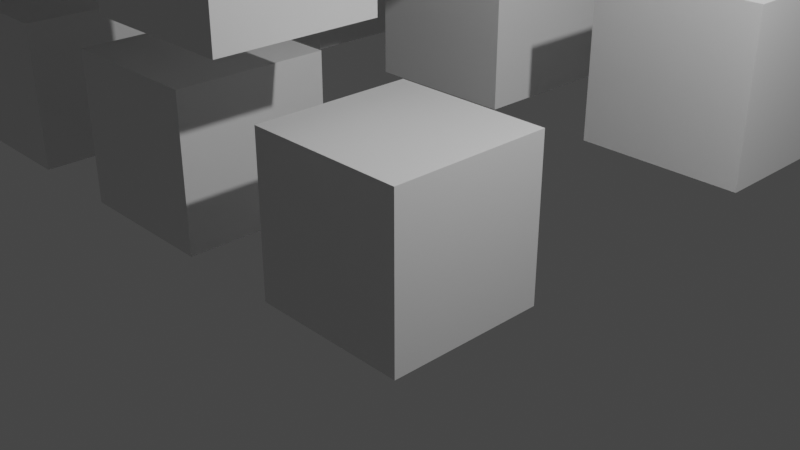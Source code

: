 # Source: sorting_test.blend  (saved by Blender 2.80.35; exported with 4.5.12 LTS)
import bpy
from mathutils import Matrix  # noqa: F401  (used for matrix-valued properties, if any)

bpy.ops.wm.read_factory_settings(use_empty=True)
scene = bpy.context.scene
scene.name = 'Scene'

# ---- collections
col_new_import = bpy.data.collections.new('new_import'); scene.collection.children.link(col_new_import)

# ---- materials (node trees are filled in below, after node groups)
mat_material = bpy.data.materials.new('Material')
mat_material.alpha_threshold = 0.0
mat_material.use_transparent_shadow = False
mat_material.roughness = 0.5
mat_material.line_color = (0.0, 0.0, 0.0, 1.0)

# ---- material node trees
mat_material.use_nodes = True; mat_material.node_tree.nodes.clear()
_N = mat_material.node_tree.nodes; _L = mat_material.node_tree.links
n0 = _N.new('ShaderNodeOutputMaterial'); n0.name = 'Material Output'; n0.location = (300, 300)
n1 = _N.new('ShaderNodeBsdfPrincipled'); n1.name = 'Principled BSDF'; n1.location = (10, 300)
n1.distribution = 'GGX'
n1.subsurface_method = 'BURLEY'
n1.inputs[3].default_value = 1.45
_L.new(n1.outputs[0], n0.inputs[0])
n0.is_active_output = True

# ---- world
world_world = bpy.data.worlds.new('World'); scene.world = world_world
world_world.color = (0.05088, 0.05088, 0.05088)
world_world.use_sun_shadow = False
world_world.sun_shadow_jitter_overblur = 0.0

# ---- cameras
cam_camera = bpy.data.cameras.new('Camera')
cam_camera.clip_end = 100.0
cam_camera.ortho_scale = 7.314
cam_camera.dof.focus_distance = 0.0
cam_camera.dof.aperture_fstop = 128.0

# ---- lights
light_light = bpy.data.lights.new('Light', 'POINT')
light_light.transmission_factor = 0.0
light_light.cutoff_distance = 30.0
light_light.energy = 1000.0
light_light.shadow_buffer_clip_start = 1.001
light_light.shadow_soft_size = 0.1
light_light.shadow_maximum_resolution = 0.006
light_light.use_absolute_resolution = True

# ---- meshes
me_cube = bpy.data.meshes.new('Cube')
me_cube.from_pydata([(1.0, 1.0, 1.0), (1.0, 1.0, -1.0), (1.0, -1.0, 1.0), (1.0, -1.0, -1.0), (-1.0, 1.0, 1.0), (-1.0, 1.0, -1.0), (-1.0, -1.0, 1.0), (-1.0, -1.0, -1.0)], [], [(0, 4, 6, 2), (3, 2, 6, 7), (7, 6, 4, 5), (5, 1, 3, 7), (1, 0, 2, 3), (5, 4, 0, 1)])
_uv = me_cube.uv_layers.new(name='UVMap')
_uv.uv.foreach_set('vector', [0.375, 0.0, 0.625, 0.0, 0.625, 0.25, 0.375, 0.25, 0.375, 0.25, 0.625, 0.25, 0.625, 0.5, 0.375, 0.5, 0.375, 0.5, 0.625, 0.5, 0.625, 0.75, 0.375, 0.75, 0.375, 0.75, 0.625, 0.75, 0.625, 1.0, 0.375, 1.0, 0.125, 0.5, 0.375, 0.5, 0.375, 0.75, 0.125, 0.75, 0.625, 0.5, 0.875, 0.5, 0.875, 0.75, 0.625, 0.75])
me_cube.materials.append(mat_material)
me_cube.use_remesh_preserve_volume = False
me_cube.use_remesh_preserve_attributes = False
me_cube.use_mirror_vertex_groups = False
me_cube.update()
me_cube_002 = bpy.data.meshes.new('Cube.002')
me_cube_002.from_pydata([(1.0, 1.0, 1.0), (1.0, 1.0, -1.0), (1.0, -1.0, 1.0), (1.0, -1.0, -1.0), (-1.0, 1.0, 1.0), (-1.0, 1.0, -1.0), (-1.0, -1.0, 1.0), (-1.0, -1.0, -1.0)], [], [(0, 4, 6, 2), (3, 2, 6, 7), (7, 6, 4, 5), (5, 1, 3, 7), (1, 0, 2, 3), (5, 4, 0, 1)])
_uv = me_cube_002.uv_layers.new(name='UVMap')
_uv.uv.foreach_set('vector', [0.375, 0.0, 0.625, 0.0, 0.625, 0.25, 0.375, 0.25, 0.375, 0.25, 0.625, 0.25, 0.625, 0.5, 0.375, 0.5, 0.375, 0.5, 0.625, 0.5, 0.625, 0.75, 0.375, 0.75, 0.375, 0.75, 0.625, 0.75, 0.625, 1.0, 0.375, 1.0, 0.125, 0.5, 0.375, 0.5, 0.375, 0.75, 0.125, 0.75, 0.625, 0.5, 0.875, 0.5, 0.875, 0.75, 0.625, 0.75])
me_cube_002.materials.append(mat_material)
me_cube_002.use_remesh_preserve_volume = False
me_cube_002.use_remesh_preserve_attributes = False
me_cube_002.use_mirror_vertex_groups = False
me_cube_002.update()
me_cube_003 = bpy.data.meshes.new('Cube.003')
me_cube_003.from_pydata([(1.0, 1.0, 1.0), (1.0, 1.0, -1.0), (1.0, -1.0, 1.0), (1.0, -1.0, -1.0), (-1.0, 1.0, 1.0), (-1.0, 1.0, -1.0), (-1.0, -1.0, 1.0), (-1.0, -1.0, -1.0)], [], [(0, 4, 6, 2), (3, 2, 6, 7), (7, 6, 4, 5), (5, 1, 3, 7), (1, 0, 2, 3), (5, 4, 0, 1)])
_uv = me_cube_003.uv_layers.new(name='UVMap')
_uv.uv.foreach_set('vector', [0.375, 0.0, 0.625, 0.0, 0.625, 0.25, 0.375, 0.25, 0.375, 0.25, 0.625, 0.25, 0.625, 0.5, 0.375, 0.5, 0.375, 0.5, 0.625, 0.5, 0.625, 0.75, 0.375, 0.75, 0.375, 0.75, 0.625, 0.75, 0.625, 1.0, 0.375, 1.0, 0.125, 0.5, 0.375, 0.5, 0.375, 0.75, 0.125, 0.75, 0.625, 0.5, 0.875, 0.5, 0.875, 0.75, 0.625, 0.75])
me_cube_003.materials.append(mat_material)
me_cube_003.use_remesh_preserve_volume = False
me_cube_003.use_remesh_preserve_attributes = False
me_cube_003.use_mirror_vertex_groups = False
me_cube_003.update()
me_cube_004 = bpy.data.meshes.new('Cube.004')
me_cube_004.from_pydata([(1.0, 1.0, 1.0), (1.0, 1.0, -1.0), (1.0, -1.0, 1.0), (1.0, -1.0, -1.0), (-1.0, 1.0, 1.0), (-1.0, 1.0, -1.0), (-1.0, -1.0, 1.0), (-1.0, -1.0, -1.0)], [], [(0, 4, 6, 2), (3, 2, 6, 7), (7, 6, 4, 5), (5, 1, 3, 7), (1, 0, 2, 3), (5, 4, 0, 1)])
_uv = me_cube_004.uv_layers.new(name='UVMap')
_uv.uv.foreach_set('vector', [0.375, 0.0, 0.625, 0.0, 0.625, 0.25, 0.375, 0.25, 0.375, 0.25, 0.625, 0.25, 0.625, 0.5, 0.375, 0.5, 0.375, 0.5, 0.625, 0.5, 0.625, 0.75, 0.375, 0.75, 0.375, 0.75, 0.625, 0.75, 0.625, 1.0, 0.375, 1.0, 0.125, 0.5, 0.375, 0.5, 0.375, 0.75, 0.125, 0.75, 0.625, 0.5, 0.875, 0.5, 0.875, 0.75, 0.625, 0.75])
me_cube_004.materials.append(mat_material)
me_cube_004.use_remesh_preserve_volume = False
me_cube_004.use_remesh_preserve_attributes = False
me_cube_004.use_mirror_vertex_groups = False
me_cube_004.update()
me_cube_001 = bpy.data.meshes.new('Cube.001')
me_cube_001.from_pydata([(1.0, 1.0, 1.0), (1.0, 1.0, -1.0), (1.0, -1.0, 1.0), (1.0, -1.0, -1.0), (-1.0, 1.0, 1.0), (-1.0, 1.0, -1.0), (-1.0, -1.0, 1.0), (-1.0, -1.0, -1.0)], [], [(0, 4, 6, 2), (3, 2, 6, 7), (7, 6, 4, 5), (5, 1, 3, 7), (1, 0, 2, 3), (5, 4, 0, 1)])
_uv = me_cube_001.uv_layers.new(name='UVMap')
_uv.uv.foreach_set('vector', [0.375, 0.0, 0.625, 0.0, 0.625, 0.25, 0.375, 0.25, 0.375, 0.25, 0.625, 0.25, 0.625, 0.5, 0.375, 0.5, 0.375, 0.5, 0.625, 0.5, 0.625, 0.75, 0.375, 0.75, 0.375, 0.75, 0.625, 0.75, 0.625, 1.0, 0.375, 1.0, 0.125, 0.5, 0.375, 0.5, 0.375, 0.75, 0.125, 0.75, 0.625, 0.5, 0.875, 0.5, 0.875, 0.75, 0.625, 0.75])
me_cube_001.materials.append(mat_material)
me_cube_001.use_remesh_preserve_volume = False
me_cube_001.use_remesh_preserve_attributes = False
me_cube_001.use_mirror_vertex_groups = False
me_cube_001.update()
me_cube_005 = bpy.data.meshes.new('Cube.005')
me_cube_005.from_pydata([(1.0, 1.0, 1.0), (1.0, 1.0, -1.0), (1.0, -1.0, 1.0), (1.0, -1.0, -1.0), (-1.0, 1.0, 1.0), (-1.0, 1.0, -1.0), (-1.0, -1.0, 1.0), (-1.0, -1.0, -1.0)], [], [(0, 4, 6, 2), (3, 2, 6, 7), (7, 6, 4, 5), (5, 1, 3, 7), (1, 0, 2, 3), (5, 4, 0, 1)])
_uv = me_cube_005.uv_layers.new(name='UVMap')
_uv.uv.foreach_set('vector', [0.375, 0.0, 0.625, 0.0, 0.625, 0.25, 0.375, 0.25, 0.375, 0.25, 0.625, 0.25, 0.625, 0.5, 0.375, 0.5, 0.375, 0.5, 0.625, 0.5, 0.625, 0.75, 0.375, 0.75, 0.375, 0.75, 0.625, 0.75, 0.625, 1.0, 0.375, 1.0, 0.125, 0.5, 0.375, 0.5, 0.375, 0.75, 0.125, 0.75, 0.625, 0.5, 0.875, 0.5, 0.875, 0.75, 0.625, 0.75])
me_cube_005.materials.append(mat_material)
me_cube_005.use_remesh_preserve_volume = False
me_cube_005.use_remesh_preserve_attributes = False
me_cube_005.use_mirror_vertex_groups = False
me_cube_005.update()
me_cube_006 = bpy.data.meshes.new('Cube.006')
me_cube_006.from_pydata([(1.0, 1.0, 1.0), (1.0, 1.0, -1.0), (1.0, -1.0, 1.0), (1.0, -1.0, -1.0), (-1.0, 1.0, 1.0), (-1.0, 1.0, -1.0), (-1.0, -1.0, 1.0), (-1.0, -1.0, -1.0)], [], [(0, 4, 6, 2), (3, 2, 6, 7), (7, 6, 4, 5), (5, 1, 3, 7), (1, 0, 2, 3), (5, 4, 0, 1)])
_uv = me_cube_006.uv_layers.new(name='UVMap')
_uv.uv.foreach_set('vector', [0.375, 0.0, 0.625, 0.0, 0.625, 0.25, 0.375, 0.25, 0.375, 0.25, 0.625, 0.25, 0.625, 0.5, 0.375, 0.5, 0.375, 0.5, 0.625, 0.5, 0.625, 0.75, 0.375, 0.75, 0.375, 0.75, 0.625, 0.75, 0.625, 1.0, 0.375, 1.0, 0.125, 0.5, 0.375, 0.5, 0.375, 0.75, 0.125, 0.75, 0.625, 0.5, 0.875, 0.5, 0.875, 0.75, 0.625, 0.75])
me_cube_006.materials.append(mat_material)
me_cube_006.use_remesh_preserve_volume = False
me_cube_006.use_remesh_preserve_attributes = False
me_cube_006.use_mirror_vertex_groups = False
me_cube_006.update()
me_cube_007 = bpy.data.meshes.new('Cube.007')
me_cube_007.from_pydata([(1.0, 1.0, 1.0), (1.0, 1.0, -1.0), (1.0, -1.0, 1.0), (1.0, -1.0, -1.0), (-1.0, 1.0, 1.0), (-1.0, 1.0, -1.0), (-1.0, -1.0, 1.0), (-1.0, -1.0, -1.0)], [], [(0, 4, 6, 2), (3, 2, 6, 7), (7, 6, 4, 5), (5, 1, 3, 7), (1, 0, 2, 3), (5, 4, 0, 1)])
_uv = me_cube_007.uv_layers.new(name='UVMap')
_uv.uv.foreach_set('vector', [0.375, 0.0, 0.625, 0.0, 0.625, 0.25, 0.375, 0.25, 0.375, 0.25, 0.625, 0.25, 0.625, 0.5, 0.375, 0.5, 0.375, 0.5, 0.625, 0.5, 0.625, 0.75, 0.375, 0.75, 0.375, 0.75, 0.625, 0.75, 0.625, 1.0, 0.375, 1.0, 0.125, 0.5, 0.375, 0.5, 0.375, 0.75, 0.125, 0.75, 0.625, 0.5, 0.875, 0.5, 0.875, 0.75, 0.625, 0.75])
me_cube_007.materials.append(mat_material)
me_cube_007.use_remesh_preserve_volume = False
me_cube_007.use_remesh_preserve_attributes = False
me_cube_007.use_mirror_vertex_groups = False
me_cube_007.update()
me_cube_008 = bpy.data.meshes.new('Cube.008')
me_cube_008.from_pydata([(1.0, 1.0, 1.0), (1.0, 1.0, -1.0), (1.0, -1.0, 1.0), (1.0, -1.0, -1.0), (-1.0, 1.0, 1.0), (-1.0, 1.0, -1.0), (-1.0, -1.0, 1.0), (-1.0, -1.0, -1.0)], [], [(0, 4, 6, 2), (3, 2, 6, 7), (7, 6, 4, 5), (5, 1, 3, 7), (1, 0, 2, 3), (5, 4, 0, 1)])
_uv = me_cube_008.uv_layers.new(name='UVMap')
_uv.uv.foreach_set('vector', [0.375, 0.0, 0.625, 0.0, 0.625, 0.25, 0.375, 0.25, 0.375, 0.25, 0.625, 0.25, 0.625, 0.5, 0.375, 0.5, 0.375, 0.5, 0.625, 0.5, 0.625, 0.75, 0.375, 0.75, 0.375, 0.75, 0.625, 0.75, 0.625, 1.0, 0.375, 1.0, 0.125, 0.5, 0.375, 0.5, 0.375, 0.75, 0.125, 0.75, 0.625, 0.5, 0.875, 0.5, 0.875, 0.75, 0.625, 0.75])
me_cube_008.materials.append(mat_material)
me_cube_008.use_remesh_preserve_volume = False
me_cube_008.use_remesh_preserve_attributes = False
me_cube_008.use_mirror_vertex_groups = False
me_cube_008.update()
me_cube_009 = bpy.data.meshes.new('Cube.009')
me_cube_009.from_pydata([(1.0, 1.0, 1.0), (1.0, 1.0, -1.0), (1.0, -1.0, 1.0), (1.0, -1.0, -1.0), (-1.0, 1.0, 1.0), (-1.0, 1.0, -1.0), (-1.0, -1.0, 1.0), (-1.0, -1.0, -1.0)], [], [(0, 4, 6, 2), (3, 2, 6, 7), (7, 6, 4, 5), (5, 1, 3, 7), (1, 0, 2, 3), (5, 4, 0, 1)])
_uv = me_cube_009.uv_layers.new(name='UVMap')
_uv.uv.foreach_set('vector', [0.375, 0.0, 0.625, 0.0, 0.625, 0.25, 0.375, 0.25, 0.375, 0.25, 0.625, 0.25, 0.625, 0.5, 0.375, 0.5, 0.375, 0.5, 0.625, 0.5, 0.625, 0.75, 0.375, 0.75, 0.375, 0.75, 0.625, 0.75, 0.625, 1.0, 0.375, 1.0, 0.125, 0.5, 0.375, 0.5, 0.375, 0.75, 0.125, 0.75, 0.625, 0.5, 0.875, 0.5, 0.875, 0.75, 0.625, 0.75])
me_cube_009.materials.append(mat_material)
me_cube_009.use_remesh_preserve_volume = False
me_cube_009.use_remesh_preserve_attributes = False
me_cube_009.use_mirror_vertex_groups = False
me_cube_009.update()
me_cube_010 = bpy.data.meshes.new('Cube.010')
me_cube_010.from_pydata([(1.0, 1.0, 1.0), (1.0, 1.0, -1.0), (1.0, -1.0, 1.0), (1.0, -1.0, -1.0), (-1.0, 1.0, 1.0), (-1.0, 1.0, -1.0), (-1.0, -1.0, 1.0), (-1.0, -1.0, -1.0)], [], [(0, 4, 6, 2), (3, 2, 6, 7), (7, 6, 4, 5), (5, 1, 3, 7), (1, 0, 2, 3), (5, 4, 0, 1)])
_uv = me_cube_010.uv_layers.new(name='UVMap')
_uv.uv.foreach_set('vector', [0.375, 0.0, 0.625, 0.0, 0.625, 0.25, 0.375, 0.25, 0.375, 0.25, 0.625, 0.25, 0.625, 0.5, 0.375, 0.5, 0.375, 0.5, 0.625, 0.5, 0.625, 0.75, 0.375, 0.75, 0.375, 0.75, 0.625, 0.75, 0.625, 1.0, 0.375, 1.0, 0.125, 0.5, 0.375, 0.5, 0.375, 0.75, 0.125, 0.75, 0.625, 0.5, 0.875, 0.5, 0.875, 0.75, 0.625, 0.75])
me_cube_010.materials.append(mat_material)
me_cube_010.use_remesh_preserve_volume = False
me_cube_010.use_remesh_preserve_attributes = False
me_cube_010.use_mirror_vertex_groups = False
me_cube_010.update()
me_cube_011 = bpy.data.meshes.new('Cube.011')
me_cube_011.from_pydata([(1.0, 1.0, 1.0), (1.0, 1.0, -1.0), (1.0, -1.0, 1.0), (1.0, -1.0, -1.0), (-1.0, 1.0, 1.0), (-1.0, 1.0, -1.0), (-1.0, -1.0, 1.0), (-1.0, -1.0, -1.0)], [], [(0, 4, 6, 2), (3, 2, 6, 7), (7, 6, 4, 5), (5, 1, 3, 7), (1, 0, 2, 3), (5, 4, 0, 1)])
_uv = me_cube_011.uv_layers.new(name='UVMap')
_uv.uv.foreach_set('vector', [0.375, 0.0, 0.625, 0.0, 0.625, 0.25, 0.375, 0.25, 0.375, 0.25, 0.625, 0.25, 0.625, 0.5, 0.375, 0.5, 0.375, 0.5, 0.625, 0.5, 0.625, 0.75, 0.375, 0.75, 0.375, 0.75, 0.625, 0.75, 0.625, 1.0, 0.375, 1.0, 0.125, 0.5, 0.375, 0.5, 0.375, 0.75, 0.125, 0.75, 0.625, 0.5, 0.875, 0.5, 0.875, 0.75, 0.625, 0.75])
me_cube_011.materials.append(mat_material)
me_cube_011.use_remesh_preserve_volume = False
me_cube_011.use_remesh_preserve_attributes = False
me_cube_011.use_mirror_vertex_groups = False
me_cube_011.update()
me_cube_012 = bpy.data.meshes.new('Cube.012')
me_cube_012.from_pydata([(1.0, 1.0, 1.0), (1.0, 1.0, -1.0), (1.0, -1.0, 1.0), (1.0, -1.0, -1.0), (-1.0, 1.0, 1.0), (-1.0, 1.0, -1.0), (-1.0, -1.0, 1.0), (-1.0, -1.0, -1.0)], [], [(0, 4, 6, 2), (3, 2, 6, 7), (7, 6, 4, 5), (5, 1, 3, 7), (1, 0, 2, 3), (5, 4, 0, 1)])
_uv = me_cube_012.uv_layers.new(name='UVMap')
_uv.uv.foreach_set('vector', [0.375, 0.0, 0.625, 0.0, 0.625, 0.25, 0.375, 0.25, 0.375, 0.25, 0.625, 0.25, 0.625, 0.5, 0.375, 0.5, 0.375, 0.5, 0.625, 0.5, 0.625, 0.75, 0.375, 0.75, 0.375, 0.75, 0.625, 0.75, 0.625, 1.0, 0.375, 1.0, 0.125, 0.5, 0.375, 0.5, 0.375, 0.75, 0.125, 0.75, 0.625, 0.5, 0.875, 0.5, 0.875, 0.75, 0.625, 0.75])
me_cube_012.materials.append(mat_material)
me_cube_012.use_remesh_preserve_volume = False
me_cube_012.use_remesh_preserve_attributes = False
me_cube_012.use_mirror_vertex_groups = False
me_cube_012.update()
me_cube_013 = bpy.data.meshes.new('Cube.013')
me_cube_013.from_pydata([(1.0, 1.0, 1.0), (1.0, 1.0, -1.0), (1.0, -1.0, 1.0), (1.0, -1.0, -1.0), (-1.0, 1.0, 1.0), (-1.0, 1.0, -1.0), (-1.0, -1.0, 1.0), (-1.0, -1.0, -1.0)], [], [(0, 4, 6, 2), (3, 2, 6, 7), (7, 6, 4, 5), (5, 1, 3, 7), (1, 0, 2, 3), (5, 4, 0, 1)])
_uv = me_cube_013.uv_layers.new(name='UVMap')
_uv.uv.foreach_set('vector', [0.375, 0.0, 0.625, 0.0, 0.625, 0.25, 0.375, 0.25, 0.375, 0.25, 0.625, 0.25, 0.625, 0.5, 0.375, 0.5, 0.375, 0.5, 0.625, 0.5, 0.625, 0.75, 0.375, 0.75, 0.375, 0.75, 0.625, 0.75, 0.625, 1.0, 0.375, 1.0, 0.125, 0.5, 0.375, 0.5, 0.375, 0.75, 0.125, 0.75, 0.625, 0.5, 0.875, 0.5, 0.875, 0.75, 0.625, 0.75])
me_cube_013.materials.append(mat_material)
me_cube_013.use_remesh_preserve_volume = False
me_cube_013.use_remesh_preserve_attributes = False
me_cube_013.use_mirror_vertex_groups = False
me_cube_013.update()
me_cube_014 = bpy.data.meshes.new('Cube.014')
me_cube_014.from_pydata([(1.0, 1.0, 1.0), (1.0, 1.0, -1.0), (1.0, -1.0, 1.0), (1.0, -1.0, -1.0), (-1.0, 1.0, 1.0), (-1.0, 1.0, -1.0), (-1.0, -1.0, 1.0), (-1.0, -1.0, -1.0)], [], [(0, 4, 6, 2), (3, 2, 6, 7), (7, 6, 4, 5), (5, 1, 3, 7), (1, 0, 2, 3), (5, 4, 0, 1)])
_uv = me_cube_014.uv_layers.new(name='UVMap')
_uv.uv.foreach_set('vector', [0.375, 0.0, 0.625, 0.0, 0.625, 0.25, 0.375, 0.25, 0.375, 0.25, 0.625, 0.25, 0.625, 0.5, 0.375, 0.5, 0.375, 0.5, 0.625, 0.5, 0.625, 0.75, 0.375, 0.75, 0.375, 0.75, 0.625, 0.75, 0.625, 1.0, 0.375, 1.0, 0.125, 0.5, 0.375, 0.5, 0.375, 0.75, 0.125, 0.75, 0.625, 0.5, 0.875, 0.5, 0.875, 0.75, 0.625, 0.75])
me_cube_014.materials.append(mat_material)
me_cube_014.use_remesh_preserve_volume = False
me_cube_014.use_remesh_preserve_attributes = False
me_cube_014.use_mirror_vertex_groups = False
me_cube_014.update()
me_cube_015 = bpy.data.meshes.new('Cube.015')
me_cube_015.from_pydata([(1.0, 1.0, 1.0), (1.0, 1.0, -1.0), (1.0, -1.0, 1.0), (1.0, -1.0, -1.0), (-1.0, 1.0, 1.0), (-1.0, 1.0, -1.0), (-1.0, -1.0, 1.0), (-1.0, -1.0, -1.0)], [], [(0, 4, 6, 2), (3, 2, 6, 7), (7, 6, 4, 5), (5, 1, 3, 7), (1, 0, 2, 3), (5, 4, 0, 1)])
_uv = me_cube_015.uv_layers.new(name='UVMap')
_uv.uv.foreach_set('vector', [0.375, 0.0, 0.625, 0.0, 0.625, 0.25, 0.375, 0.25, 0.375, 0.25, 0.625, 0.25, 0.625, 0.5, 0.375, 0.5, 0.375, 0.5, 0.625, 0.5, 0.625, 0.75, 0.375, 0.75, 0.375, 0.75, 0.625, 0.75, 0.625, 1.0, 0.375, 1.0, 0.125, 0.5, 0.375, 0.5, 0.375, 0.75, 0.125, 0.75, 0.625, 0.5, 0.875, 0.5, 0.875, 0.75, 0.625, 0.75])
me_cube_015.materials.append(mat_material)
me_cube_015.use_remesh_preserve_volume = False
me_cube_015.use_remesh_preserve_attributes = False
me_cube_015.use_mirror_vertex_groups = False
me_cube_015.update()
me_cube_016 = bpy.data.meshes.new('Cube.016')
me_cube_016.from_pydata([(1.0, 1.0, 1.0), (1.0, 1.0, -1.0), (1.0, -1.0, 1.0), (1.0, -1.0, -1.0), (-1.0, 1.0, 1.0), (-1.0, 1.0, -1.0), (-1.0, -1.0, 1.0), (-1.0, -1.0, -1.0)], [], [(0, 4, 6, 2), (3, 2, 6, 7), (7, 6, 4, 5), (5, 1, 3, 7), (1, 0, 2, 3), (5, 4, 0, 1)])
_uv = me_cube_016.uv_layers.new(name='UVMap')
_uv.uv.foreach_set('vector', [0.375, 0.0, 0.625, 0.0, 0.625, 0.25, 0.375, 0.25, 0.375, 0.25, 0.625, 0.25, 0.625, 0.5, 0.375, 0.5, 0.375, 0.5, 0.625, 0.5, 0.625, 0.75, 0.375, 0.75, 0.375, 0.75, 0.625, 0.75, 0.625, 1.0, 0.375, 1.0, 0.125, 0.5, 0.375, 0.5, 0.375, 0.75, 0.125, 0.75, 0.625, 0.5, 0.875, 0.5, 0.875, 0.75, 0.625, 0.75])
me_cube_016.materials.append(mat_material)
me_cube_016.use_remesh_preserve_volume = False
me_cube_016.use_remesh_preserve_attributes = False
me_cube_016.use_mirror_vertex_groups = False
me_cube_016.update()
me_cube_017 = bpy.data.meshes.new('Cube.017')
me_cube_017.from_pydata([(1.0, 1.0, 1.0), (1.0, 1.0, -1.0), (1.0, -1.0, 1.0), (1.0, -1.0, -1.0), (-1.0, 1.0, 1.0), (-1.0, 1.0, -1.0), (-1.0, -1.0, 1.0), (-1.0, -1.0, -1.0)], [], [(0, 4, 6, 2), (3, 2, 6, 7), (7, 6, 4, 5), (5, 1, 3, 7), (1, 0, 2, 3), (5, 4, 0, 1)])
_uv = me_cube_017.uv_layers.new(name='UVMap')
_uv.uv.foreach_set('vector', [0.375, 0.0, 0.625, 0.0, 0.625, 0.25, 0.375, 0.25, 0.375, 0.25, 0.625, 0.25, 0.625, 0.5, 0.375, 0.5, 0.375, 0.5, 0.625, 0.5, 0.625, 0.75, 0.375, 0.75, 0.375, 0.75, 0.625, 0.75, 0.625, 1.0, 0.375, 1.0, 0.125, 0.5, 0.375, 0.5, 0.375, 0.75, 0.125, 0.75, 0.625, 0.5, 0.875, 0.5, 0.875, 0.75, 0.625, 0.75])
me_cube_017.materials.append(mat_material)
me_cube_017.use_remesh_preserve_volume = False
me_cube_017.use_remesh_preserve_attributes = False
me_cube_017.use_mirror_vertex_groups = False
me_cube_017.update()
me_cube_018 = bpy.data.meshes.new('Cube.018')
me_cube_018.from_pydata([(1.0, 1.0, 1.0), (1.0, 1.0, -1.0), (1.0, -1.0, 1.0), (1.0, -1.0, -1.0), (-1.0, 1.0, 1.0), (-1.0, 1.0, -1.0), (-1.0, -1.0, 1.0), (-1.0, -1.0, -1.0)], [], [(0, 4, 6, 2), (3, 2, 6, 7), (7, 6, 4, 5), (5, 1, 3, 7), (1, 0, 2, 3), (5, 4, 0, 1)])
_uv = me_cube_018.uv_layers.new(name='UVMap')
_uv.uv.foreach_set('vector', [0.375, 0.0, 0.625, 0.0, 0.625, 0.25, 0.375, 0.25, 0.375, 0.25, 0.625, 0.25, 0.625, 0.5, 0.375, 0.5, 0.375, 0.5, 0.625, 0.5, 0.625, 0.75, 0.375, 0.75, 0.375, 0.75, 0.625, 0.75, 0.625, 1.0, 0.375, 1.0, 0.125, 0.5, 0.375, 0.5, 0.375, 0.75, 0.125, 0.75, 0.625, 0.5, 0.875, 0.5, 0.875, 0.75, 0.625, 0.75])
me_cube_018.materials.append(mat_material)
me_cube_018.use_remesh_preserve_volume = False
me_cube_018.use_remesh_preserve_attributes = False
me_cube_018.use_mirror_vertex_groups = False
me_cube_018.update()
me_cube_019 = bpy.data.meshes.new('Cube.019')
me_cube_019.from_pydata([(1.0, 1.0, 1.0), (1.0, 1.0, -1.0), (1.0, -1.0, 1.0), (1.0, -1.0, -1.0), (-1.0, 1.0, 1.0), (-1.0, 1.0, -1.0), (-1.0, -1.0, 1.0), (-1.0, -1.0, -1.0)], [], [(0, 4, 6, 2), (3, 2, 6, 7), (7, 6, 4, 5), (5, 1, 3, 7), (1, 0, 2, 3), (5, 4, 0, 1)])
_uv = me_cube_019.uv_layers.new(name='UVMap')
_uv.uv.foreach_set('vector', [0.375, 0.0, 0.625, 0.0, 0.625, 0.25, 0.375, 0.25, 0.375, 0.25, 0.625, 0.25, 0.625, 0.5, 0.375, 0.5, 0.375, 0.5, 0.625, 0.5, 0.625, 0.75, 0.375, 0.75, 0.375, 0.75, 0.625, 0.75, 0.625, 1.0, 0.375, 1.0, 0.125, 0.5, 0.375, 0.5, 0.375, 0.75, 0.125, 0.75, 0.625, 0.5, 0.875, 0.5, 0.875, 0.75, 0.625, 0.75])
me_cube_019.materials.append(mat_material)
me_cube_019.use_remesh_preserve_volume = False
me_cube_019.use_remesh_preserve_attributes = False
me_cube_019.use_mirror_vertex_groups = False
me_cube_019.update()
me_cube_020 = bpy.data.meshes.new('Cube.020')
me_cube_020.from_pydata([(1.0, 1.0, 1.0), (1.0, 1.0, -1.0), (1.0, -1.0, 1.0), (1.0, -1.0, -1.0), (-1.0, 1.0, 1.0), (-1.0, 1.0, -1.0), (-1.0, -1.0, 1.0), (-1.0, -1.0, -1.0)], [], [(0, 4, 6, 2), (3, 2, 6, 7), (7, 6, 4, 5), (5, 1, 3, 7), (1, 0, 2, 3), (5, 4, 0, 1)])
_uv = me_cube_020.uv_layers.new(name='UVMap')
_uv.uv.foreach_set('vector', [0.375, 0.0, 0.625, 0.0, 0.625, 0.25, 0.375, 0.25, 0.375, 0.25, 0.625, 0.25, 0.625, 0.5, 0.375, 0.5, 0.375, 0.5, 0.625, 0.5, 0.625, 0.75, 0.375, 0.75, 0.375, 0.75, 0.625, 0.75, 0.625, 1.0, 0.375, 1.0, 0.125, 0.5, 0.375, 0.5, 0.375, 0.75, 0.125, 0.75, 0.625, 0.5, 0.875, 0.5, 0.875, 0.75, 0.625, 0.75])
me_cube_020.materials.append(mat_material)
me_cube_020.use_remesh_preserve_volume = False
me_cube_020.use_remesh_preserve_attributes = False
me_cube_020.use_mirror_vertex_groups = False
me_cube_020.update()
me_cube_021 = bpy.data.meshes.new('Cube.021')
me_cube_021.from_pydata([(1.0, 1.0, 1.0), (1.0, 1.0, -1.0), (1.0, -1.0, 1.0), (1.0, -1.0, -1.0), (-1.0, 1.0, 1.0), (-1.0, 1.0, -1.0), (-1.0, -1.0, 1.0), (-1.0, -1.0, -1.0)], [], [(0, 4, 6, 2), (3, 2, 6, 7), (7, 6, 4, 5), (5, 1, 3, 7), (1, 0, 2, 3), (5, 4, 0, 1)])
_uv = me_cube_021.uv_layers.new(name='UVMap')
_uv.uv.foreach_set('vector', [0.375, 0.0, 0.625, 0.0, 0.625, 0.25, 0.375, 0.25, 0.375, 0.25, 0.625, 0.25, 0.625, 0.5, 0.375, 0.5, 0.375, 0.5, 0.625, 0.5, 0.625, 0.75, 0.375, 0.75, 0.375, 0.75, 0.625, 0.75, 0.625, 1.0, 0.375, 1.0, 0.125, 0.5, 0.375, 0.5, 0.375, 0.75, 0.125, 0.75, 0.625, 0.5, 0.875, 0.5, 0.875, 0.75, 0.625, 0.75])
me_cube_021.materials.append(mat_material)
me_cube_021.use_remesh_preserve_volume = False
me_cube_021.use_remesh_preserve_attributes = False
me_cube_021.use_mirror_vertex_groups = False
me_cube_021.update()
me_cube_022 = bpy.data.meshes.new('Cube.022')
me_cube_022.from_pydata([(1.0, 1.0, 1.0), (1.0, 1.0, -1.0), (1.0, -1.0, 1.0), (1.0, -1.0, -1.0), (-1.0, 1.0, 1.0), (-1.0, 1.0, -1.0), (-1.0, -1.0, 1.0), (-1.0, -1.0, -1.0)], [], [(0, 4, 6, 2), (3, 2, 6, 7), (7, 6, 4, 5), (5, 1, 3, 7), (1, 0, 2, 3), (5, 4, 0, 1)])
_uv = me_cube_022.uv_layers.new(name='UVMap')
_uv.uv.foreach_set('vector', [0.375, 0.0, 0.625, 0.0, 0.625, 0.25, 0.375, 0.25, 0.375, 0.25, 0.625, 0.25, 0.625, 0.5, 0.375, 0.5, 0.375, 0.5, 0.625, 0.5, 0.625, 0.75, 0.375, 0.75, 0.375, 0.75, 0.625, 0.75, 0.625, 1.0, 0.375, 1.0, 0.125, 0.5, 0.375, 0.5, 0.375, 0.75, 0.125, 0.75, 0.625, 0.5, 0.875, 0.5, 0.875, 0.75, 0.625, 0.75])
me_cube_022.materials.append(mat_material)
me_cube_022.use_remesh_preserve_volume = False
me_cube_022.use_remesh_preserve_attributes = False
me_cube_022.use_mirror_vertex_groups = False
me_cube_022.update()
me_cube_023 = bpy.data.meshes.new('Cube.023')
me_cube_023.from_pydata([(1.0, 1.0, 1.0), (1.0, 1.0, -1.0), (1.0, -1.0, 1.0), (1.0, -1.0, -1.0), (-1.0, 1.0, 1.0), (-1.0, 1.0, -1.0), (-1.0, -1.0, 1.0), (-1.0, -1.0, -1.0)], [], [(0, 4, 6, 2), (3, 2, 6, 7), (7, 6, 4, 5), (5, 1, 3, 7), (1, 0, 2, 3), (5, 4, 0, 1)])
_uv = me_cube_023.uv_layers.new(name='UVMap')
_uv.uv.foreach_set('vector', [0.375, 0.0, 0.625, 0.0, 0.625, 0.25, 0.375, 0.25, 0.375, 0.25, 0.625, 0.25, 0.625, 0.5, 0.375, 0.5, 0.375, 0.5, 0.625, 0.5, 0.625, 0.75, 0.375, 0.75, 0.375, 0.75, 0.625, 0.75, 0.625, 1.0, 0.375, 1.0, 0.125, 0.5, 0.375, 0.5, 0.375, 0.75, 0.125, 0.75, 0.625, 0.5, 0.875, 0.5, 0.875, 0.75, 0.625, 0.75])
me_cube_023.materials.append(mat_material)
me_cube_023.use_remesh_preserve_volume = False
me_cube_023.use_remesh_preserve_attributes = False
me_cube_023.use_mirror_vertex_groups = False
me_cube_023.update()
me_cube_024 = bpy.data.meshes.new('Cube.024')
me_cube_024.from_pydata([(1.0, 1.0, 1.0), (1.0, 1.0, -1.0), (1.0, -1.0, 1.0), (1.0, -1.0, -1.0), (-1.0, 1.0, 1.0), (-1.0, 1.0, -1.0), (-1.0, -1.0, 1.0), (-1.0, -1.0, -1.0)], [], [(0, 4, 6, 2), (3, 2, 6, 7), (7, 6, 4, 5), (5, 1, 3, 7), (1, 0, 2, 3), (5, 4, 0, 1)])
_uv = me_cube_024.uv_layers.new(name='UVMap')
_uv.uv.foreach_set('vector', [0.375, 0.0, 0.625, 0.0, 0.625, 0.25, 0.375, 0.25, 0.375, 0.25, 0.625, 0.25, 0.625, 0.5, 0.375, 0.5, 0.375, 0.5, 0.625, 0.5, 0.625, 0.75, 0.375, 0.75, 0.375, 0.75, 0.625, 0.75, 0.625, 1.0, 0.375, 1.0, 0.125, 0.5, 0.375, 0.5, 0.375, 0.75, 0.125, 0.75, 0.625, 0.5, 0.875, 0.5, 0.875, 0.75, 0.625, 0.75])
me_cube_024.materials.append(mat_material)
me_cube_024.use_remesh_preserve_volume = False
me_cube_024.use_remesh_preserve_attributes = False
me_cube_024.use_mirror_vertex_groups = False
me_cube_024.update()
me_cube_025 = bpy.data.meshes.new('Cube.025')
me_cube_025.from_pydata([(1.0, 1.0, 1.0), (1.0, 1.0, -1.0), (1.0, -1.0, 1.0), (1.0, -1.0, -1.0), (-1.0, 1.0, 1.0), (-1.0, 1.0, -1.0), (-1.0, -1.0, 1.0), (-1.0, -1.0, -1.0)], [], [(0, 4, 6, 2), (3, 2, 6, 7), (7, 6, 4, 5), (5, 1, 3, 7), (1, 0, 2, 3), (5, 4, 0, 1)])
_uv = me_cube_025.uv_layers.new(name='UVMap')
_uv.uv.foreach_set('vector', [0.375, 0.0, 0.625, 0.0, 0.625, 0.25, 0.375, 0.25, 0.375, 0.25, 0.625, 0.25, 0.625, 0.5, 0.375, 0.5, 0.375, 0.5, 0.625, 0.5, 0.625, 0.75, 0.375, 0.75, 0.375, 0.75, 0.625, 0.75, 0.625, 1.0, 0.375, 1.0, 0.125, 0.5, 0.375, 0.5, 0.375, 0.75, 0.125, 0.75, 0.625, 0.5, 0.875, 0.5, 0.875, 0.75, 0.625, 0.75])
me_cube_025.materials.append(mat_material)
me_cube_025.use_remesh_preserve_volume = False
me_cube_025.use_remesh_preserve_attributes = False
me_cube_025.use_mirror_vertex_groups = False
me_cube_025.update()
me_cube_026 = bpy.data.meshes.new('Cube.026')
me_cube_026.from_pydata([(1.0, 1.0, 1.0), (1.0, 1.0, -1.0), (1.0, -1.0, 1.0), (1.0, -1.0, -1.0), (-1.0, 1.0, 1.0), (-1.0, 1.0, -1.0), (-1.0, -1.0, 1.0), (-1.0, -1.0, -1.0)], [], [(0, 4, 6, 2), (3, 2, 6, 7), (7, 6, 4, 5), (5, 1, 3, 7), (1, 0, 2, 3), (5, 4, 0, 1)])
_uv = me_cube_026.uv_layers.new(name='UVMap')
_uv.uv.foreach_set('vector', [0.375, 0.0, 0.625, 0.0, 0.625, 0.25, 0.375, 0.25, 0.375, 0.25, 0.625, 0.25, 0.625, 0.5, 0.375, 0.5, 0.375, 0.5, 0.625, 0.5, 0.625, 0.75, 0.375, 0.75, 0.375, 0.75, 0.625, 0.75, 0.625, 1.0, 0.375, 1.0, 0.125, 0.5, 0.375, 0.5, 0.375, 0.75, 0.125, 0.75, 0.625, 0.5, 0.875, 0.5, 0.875, 0.75, 0.625, 0.75])
me_cube_026.materials.append(mat_material)
me_cube_026.use_remesh_preserve_volume = False
me_cube_026.use_remesh_preserve_attributes = False
me_cube_026.use_mirror_vertex_groups = False
me_cube_026.update()
me_cube_027 = bpy.data.meshes.new('Cube.027')
me_cube_027.from_pydata([(1.0, 1.0, 1.0), (1.0, 1.0, -1.0), (1.0, -1.0, 1.0), (1.0, -1.0, -1.0), (-1.0, 1.0, 1.0), (-1.0, 1.0, -1.0), (-1.0, -1.0, 1.0), (-1.0, -1.0, -1.0)], [], [(0, 4, 6, 2), (3, 2, 6, 7), (7, 6, 4, 5), (5, 1, 3, 7), (1, 0, 2, 3), (5, 4, 0, 1)])
_uv = me_cube_027.uv_layers.new(name='UVMap')
_uv.uv.foreach_set('vector', [0.375, 0.0, 0.625, 0.0, 0.625, 0.25, 0.375, 0.25, 0.375, 0.25, 0.625, 0.25, 0.625, 0.5, 0.375, 0.5, 0.375, 0.5, 0.625, 0.5, 0.625, 0.75, 0.375, 0.75, 0.375, 0.75, 0.625, 0.75, 0.625, 1.0, 0.375, 1.0, 0.125, 0.5, 0.375, 0.5, 0.375, 0.75, 0.125, 0.75, 0.625, 0.5, 0.875, 0.5, 0.875, 0.75, 0.625, 0.75])
me_cube_027.materials.append(mat_material)
me_cube_027.use_remesh_preserve_volume = False
me_cube_027.use_remesh_preserve_attributes = False
me_cube_027.use_mirror_vertex_groups = False
me_cube_027.update()

# ---- objects
ob_cube = bpy.data.objects.new('Cube', me_cube)
ob_light = bpy.data.objects.new('Light', light_light)
ob_camera = bpy.data.objects.new('Camera', cam_camera)
ob_bla_trennbeh__asdf = bpy.data.objects.new('bla_trennbehä_asdf', me_cube_002)
ob_sichtbeton_asdf = bpy.data.objects.new('sichtbeton_asdf', me_cube_003)
ob_decke_asdf = bpy.data.objects.new('decke_asdf', me_cube_004)
ob_cube_001 = bpy.data.objects.new('Cube.001', me_cube_001)
ob_bla_trennbeh__asdf_001 = bpy.data.objects.new('bla_trennbehä_asdf.001', me_cube_005)
ob_sichtbeton_asdf_001 = bpy.data.objects.new('sichtbeton_asdf.001', me_cube_006)
ob_decke_asdf_001 = bpy.data.objects.new('decke_asdf.001', me_cube_007)
ob_cube_002 = bpy.data.objects.new('Cube.002', me_cube_008)
ob_bla_trennbeh__asdf_002 = bpy.data.objects.new('bla_trennbehä_asdf.002', me_cube_009)
ob_sichtbeton_asdf_002 = bpy.data.objects.new('sichtbeton_asdf.002', me_cube_010)
ob_decke_asdf_002 = bpy.data.objects.new('decke_asdf.002', me_cube_011)
ob_cube_003 = bpy.data.objects.new('Cube.003', me_cube_012)
ob_bla_trennbeh__asdf_003 = bpy.data.objects.new('bla_trennbehä_asdf.003', me_cube_013)
ob_sichtbeton_asdf_003 = bpy.data.objects.new('sichtbeton_asdf.003', me_cube_014)
ob_decke_asdf_003 = bpy.data.objects.new('decke_asdf.003', me_cube_015)
ob_cube_004 = bpy.data.objects.new('Cube.004', me_cube_016)
ob_bla_trennbeh__asdf_004 = bpy.data.objects.new('bla_trennbehä_asdf.004', me_cube_017)
ob_sichtbeton_asdf_004 = bpy.data.objects.new('sichtbeton_asdf.004', me_cube_018)
ob_decke_asdf_004 = bpy.data.objects.new('decke_asdf.004', me_cube_019)
ob_cube_005 = bpy.data.objects.new('Cube.005', me_cube_020)
ob_bla_trennbeh__asdf_005 = bpy.data.objects.new('bla_trennbehä_asdf.005', me_cube_021)
ob_sichtbeton_asdf_005 = bpy.data.objects.new('sichtbeton_asdf.005', me_cube_022)
ob_decke_asdf_005 = bpy.data.objects.new('decke_asdf.005', me_cube_023)
ob_cube_006 = bpy.data.objects.new('Cube.006', me_cube_024)
ob_bla_trennbeh__asdf_006 = bpy.data.objects.new('bla_trennbehä_asdf.006', me_cube_025)
ob_sichtbeton_asdf_006 = bpy.data.objects.new('sichtbeton_asdf.006', me_cube_026)
ob_decke_asdf_006 = bpy.data.objects.new('decke_asdf.006', me_cube_027)

# ---- transforms, parenting, visibility, modifiers, constraints
ob_cube.location = (0.0, 0.0, 0.0)
ob_cube.lock_rotations_4d = False
ob_cube.empty_display_type = 'ARROWS'
ob_cube.lineart.crease_threshold = 0.0
ob_light.location = (4.076, 1.005, 5.904)
ob_light.rotation_euler = (0.6503, 0.05522, 1.866)
ob_light.lock_rotations_4d = False
ob_light.empty_display_type = 'ARROWS'
ob_light.color = (0.0, 0.0, 0.0, 0.0)
ob_light.lineart.crease_threshold = 0.0
ob_camera.location = (7.359, -6.926, 4.958)
ob_camera.rotation_euler = (1.109, 0.0, 0.8149)
ob_camera.lock_rotations_4d = False
ob_camera.empty_display_type = 'ARROWS'
ob_camera.color = (0.0, 0.0, 0.0, 0.0)
ob_camera.display_type = 'WIRE'
ob_camera.lineart.crease_threshold = 0.0
ob_bla_trennbeh__asdf.location = (1.102, 3.843, 1.093)
ob_bla_trennbeh__asdf.lock_rotations_4d = False
ob_bla_trennbeh__asdf.empty_display_type = 'ARROWS'
ob_bla_trennbeh__asdf.lineart.crease_threshold = 0.0
ob_sichtbeton_asdf.location = (-1.789, -0.5575, 2.834)
ob_sichtbeton_asdf.lock_rotations_4d = False
ob_sichtbeton_asdf.empty_display_type = 'ARROWS'
ob_sichtbeton_asdf.lineart.crease_threshold = 0.0
ob_decke_asdf.location = (-1.025, 2.796, 4.151)
ob_decke_asdf.lock_rotations_4d = False
ob_decke_asdf.empty_display_type = 'ARROWS'
ob_decke_asdf.lineart.crease_threshold = 0.0
ob_cube_001.location = (-3.39, 0.0, 0.0)
ob_cube_001.lock_rotations_4d = False
ob_cube_001.empty_display_type = 'ARROWS'
ob_cube_001.lineart.crease_threshold = 0.0
ob_bla_trennbeh__asdf_001.location = (-2.288, 3.843, 1.093)
ob_bla_trennbeh__asdf_001.lock_rotations_4d = False
ob_bla_trennbeh__asdf_001.empty_display_type = 'ARROWS'
ob_bla_trennbeh__asdf_001.lineart.crease_threshold = 0.0
ob_sichtbeton_asdf_001.location = (-5.179, -0.5575, 2.834)
ob_sichtbeton_asdf_001.lock_rotations_4d = False
ob_sichtbeton_asdf_001.empty_display_type = 'ARROWS'
ob_sichtbeton_asdf_001.lineart.crease_threshold = 0.0
ob_decke_asdf_001.location = (-4.415, 2.796, 4.151)
ob_decke_asdf_001.lock_rotations_4d = False
ob_decke_asdf_001.empty_display_type = 'ARROWS'
ob_decke_asdf_001.lineart.crease_threshold = 0.0
ob_cube_002.location = (-6.78, 0.0, 0.0)
ob_cube_002.lock_rotations_4d = False
ob_cube_002.empty_display_type = 'ARROWS'
ob_cube_002.lineart.crease_threshold = 0.0
ob_bla_trennbeh__asdf_002.location = (-5.678, 3.843, 1.093)
ob_bla_trennbeh__asdf_002.lock_rotations_4d = False
ob_bla_trennbeh__asdf_002.empty_display_type = 'ARROWS'
ob_bla_trennbeh__asdf_002.lineart.crease_threshold = 0.0
ob_sichtbeton_asdf_002.location = (-8.569, -0.5575, 2.834)
ob_sichtbeton_asdf_002.lock_rotations_4d = False
ob_sichtbeton_asdf_002.empty_display_type = 'ARROWS'
ob_sichtbeton_asdf_002.lineart.crease_threshold = 0.0
ob_decke_asdf_002.location = (-7.805, 2.796, 4.151)
ob_decke_asdf_002.lock_rotations_4d = False
ob_decke_asdf_002.empty_display_type = 'ARROWS'
ob_decke_asdf_002.lineart.crease_threshold = 0.0
ob_cube_003.location = (-10.17, 0.0, 0.0)
ob_cube_003.lock_rotations_4d = False
ob_cube_003.empty_display_type = 'ARROWS'
ob_cube_003.lineart.crease_threshold = 0.0
ob_bla_trennbeh__asdf_003.location = (-9.068, 3.843, 1.093)
ob_bla_trennbeh__asdf_003.lock_rotations_4d = False
ob_bla_trennbeh__asdf_003.empty_display_type = 'ARROWS'
ob_bla_trennbeh__asdf_003.lineart.crease_threshold = 0.0
ob_sichtbeton_asdf_003.location = (-11.96, -0.5575, 2.834)
ob_sichtbeton_asdf_003.lock_rotations_4d = False
ob_sichtbeton_asdf_003.empty_display_type = 'ARROWS'
ob_sichtbeton_asdf_003.lineart.crease_threshold = 0.0
ob_decke_asdf_003.location = (-11.19, 2.796, 4.151)
ob_decke_asdf_003.lock_rotations_4d = False
ob_decke_asdf_003.empty_display_type = 'ARROWS'
ob_decke_asdf_003.lineart.crease_threshold = 0.0
ob_cube_004.location = (-13.56, 0.0, 0.0)
ob_cube_004.lock_rotations_4d = False
ob_cube_004.empty_display_type = 'ARROWS'
ob_cube_004.lineart.crease_threshold = 0.0
ob_bla_trennbeh__asdf_004.location = (-12.46, 3.843, 1.093)
ob_bla_trennbeh__asdf_004.lock_rotations_4d = False
ob_bla_trennbeh__asdf_004.empty_display_type = 'ARROWS'
ob_bla_trennbeh__asdf_004.lineart.crease_threshold = 0.0
ob_sichtbeton_asdf_004.location = (-15.35, -0.5575, 2.834)
ob_sichtbeton_asdf_004.lock_rotations_4d = False
ob_sichtbeton_asdf_004.empty_display_type = 'ARROWS'
ob_sichtbeton_asdf_004.lineart.crease_threshold = 0.0
ob_decke_asdf_004.location = (-14.59, 2.796, 4.151)
ob_decke_asdf_004.lock_rotations_4d = False
ob_decke_asdf_004.empty_display_type = 'ARROWS'
ob_decke_asdf_004.lineart.crease_threshold = 0.0
ob_cube_005.location = (-16.95, 0.0, 0.0)
ob_cube_005.lock_rotations_4d = False
ob_cube_005.empty_display_type = 'ARROWS'
ob_cube_005.lineart.crease_threshold = 0.0
ob_bla_trennbeh__asdf_005.location = (-15.85, 3.843, 1.093)
ob_bla_trennbeh__asdf_005.lock_rotations_4d = False
ob_bla_trennbeh__asdf_005.empty_display_type = 'ARROWS'
ob_bla_trennbeh__asdf_005.lineart.crease_threshold = 0.0
ob_sichtbeton_asdf_005.location = (-18.74, -0.5575, 2.834)
ob_sichtbeton_asdf_005.lock_rotations_4d = False
ob_sichtbeton_asdf_005.empty_display_type = 'ARROWS'
ob_sichtbeton_asdf_005.lineart.crease_threshold = 0.0
ob_decke_asdf_005.location = (-17.98, 2.796, 4.151)
ob_decke_asdf_005.lock_rotations_4d = False
ob_decke_asdf_005.empty_display_type = 'ARROWS'
ob_decke_asdf_005.lineart.crease_threshold = 0.0
ob_cube_006.location = (-20.34, 0.0, 0.0)
ob_cube_006.lock_rotations_4d = False
ob_cube_006.empty_display_type = 'ARROWS'
ob_cube_006.lineart.crease_threshold = 0.0
ob_bla_trennbeh__asdf_006.location = (-19.24, 3.843, 1.093)
ob_bla_trennbeh__asdf_006.lock_rotations_4d = False
ob_bla_trennbeh__asdf_006.empty_display_type = 'ARROWS'
ob_bla_trennbeh__asdf_006.lineart.crease_threshold = 0.0
ob_sichtbeton_asdf_006.location = (-22.13, -0.5575, 2.834)
ob_sichtbeton_asdf_006.lock_rotations_4d = False
ob_sichtbeton_asdf_006.empty_display_type = 'ARROWS'
ob_sichtbeton_asdf_006.lineart.crease_threshold = 0.0
ob_decke_asdf_006.location = (-21.37, 2.796, 4.151)
ob_decke_asdf_006.lock_rotations_4d = False
ob_decke_asdf_006.empty_display_type = 'ARROWS'
ob_decke_asdf_006.lineart.crease_threshold = 0.0

# ---- collection membership
col_new_import.objects.link(ob_cube)
col_new_import.objects.link(ob_light)
col_new_import.objects.link(ob_camera)
col_new_import.objects.link(ob_bla_trennbeh__asdf)
col_new_import.objects.link(ob_sichtbeton_asdf)
col_new_import.objects.link(ob_decke_asdf)
col_new_import.objects.link(ob_cube_001)
col_new_import.objects.link(ob_bla_trennbeh__asdf_001)
col_new_import.objects.link(ob_sichtbeton_asdf_001)
col_new_import.objects.link(ob_decke_asdf_001)
col_new_import.objects.link(ob_cube_002)
col_new_import.objects.link(ob_bla_trennbeh__asdf_002)
col_new_import.objects.link(ob_sichtbeton_asdf_002)
col_new_import.objects.link(ob_decke_asdf_002)
col_new_import.objects.link(ob_cube_003)
col_new_import.objects.link(ob_bla_trennbeh__asdf_003)
col_new_import.objects.link(ob_sichtbeton_asdf_003)
col_new_import.objects.link(ob_decke_asdf_003)
col_new_import.objects.link(ob_cube_004)
col_new_import.objects.link(ob_bla_trennbeh__asdf_004)
col_new_import.objects.link(ob_sichtbeton_asdf_004)
col_new_import.objects.link(ob_decke_asdf_004)
col_new_import.objects.link(ob_cube_005)
col_new_import.objects.link(ob_bla_trennbeh__asdf_005)
col_new_import.objects.link(ob_sichtbeton_asdf_005)
col_new_import.objects.link(ob_decke_asdf_005)
col_new_import.objects.link(ob_cube_006)
col_new_import.objects.link(ob_bla_trennbeh__asdf_006)
col_new_import.objects.link(ob_sichtbeton_asdf_006)
col_new_import.objects.link(ob_decke_asdf_006)

# ---- scene / render settings (as saved in the file)
scene.camera = ob_camera
scene.frame_start = 1; scene.frame_end = 250; scene.frame_set(1)
scene.render.engine = 'BLENDER_EEVEE_NEXT'
scene.render.motion_blur_shutter = 1.0
scene.cycles.use_denoising = False
scene.cycles.samples = 128
scene.cycles.sampling_pattern = 'TABULATED_SOBOL'
scene.cycles.use_adaptive_sampling = False
scene.cycles.use_light_tree = False
scene.view_settings.view_transform = 'Filmic'
bpy.context.view_layer.update()
